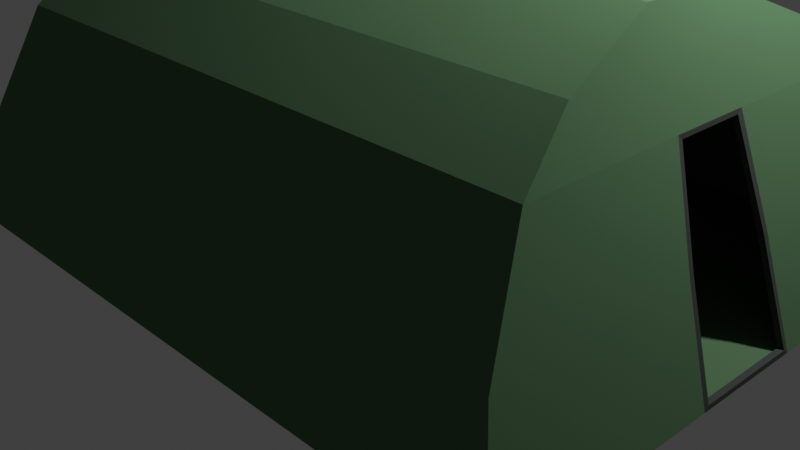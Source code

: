 # Source: 2.blend  (saved by Blender 2.83.20; exported with 4.5.12 LTS)
import bpy
from mathutils import Matrix  # noqa: F401  (used for matrix-valued properties, if any)

bpy.ops.wm.read_factory_settings(use_empty=True)
scene = bpy.context.scene
scene.name = 'Scene'

# ---- collections
col_collection = bpy.data.collections.new('Collection'); scene.collection.children.link(col_collection)

# ---- materials (node trees are filled in below, after node groups)
mat_1 = bpy.data.materials.new('Брезент БМ1')
mat_1.diffuse_color = (0.0476, 0.1106, 0.04807, 1.0)
mat_2 = bpy.data.materials.new('Брезент БМ2')
mat_2.diffuse_color = (0.106, 0.1016, 0.1106, 1.0)

# ---- material node trees
mat_1.use_nodes = True; mat_1.node_tree.nodes.clear()
_N = mat_1.node_tree.nodes; _L = mat_1.node_tree.links
n0 = _N.new('ShaderNodeOutputMaterial'); n0.name = 'Material Output'; n0.location = (300, 300)
n1 = _N.new('ShaderNodeBsdfDiffuse'); n1.name = 'Diffuse BSDF'; n1.location = (10, 300)
n1.inputs[0].default_value = (0.0946, 0.1845, 0.09354, 1.0)
n1.inputs[1].default_value = 0.5
_L.new(n1.outputs[0], n0.inputs[0])
n0.is_active_output = True
mat_2.use_nodes = True; mat_2.node_tree.nodes.clear()
_N = mat_2.node_tree.nodes; _L = mat_2.node_tree.links
n0 = _N.new('ShaderNodeOutputMaterial'); n0.name = 'Material Output'; n0.location = (300, 300)
n1 = _N.new('ShaderNodeBsdfDiffuse'); n1.name = 'Diffuse BSDF'; n1.location = (10, 300)
n1.inputs[0].default_value = (0.05821, 0.06681, 0.05911, 1.0)
n1.inputs[1].default_value = 0.5
_L.new(n1.outputs[0], n0.inputs[0])
n0.is_active_output = True

# ---- world
world_world = bpy.data.worlds.new('World'); scene.world = world_world
world_world.use_nodes = True; world_world.node_tree.nodes.clear()
_N = world_world.node_tree.nodes; _L = world_world.node_tree.links
n0 = _N.new('ShaderNodeOutputWorld'); n0.name = 'World Output'; n0.location = (300, 300)
n1 = _N.new('ShaderNodeBackground'); n1.name = 'Background'; n1.location = (10, 300)
n1.inputs[0].default_value = (0.05088, 0.05088, 0.05088, 1.0)
_L.new(n1.outputs[0], n0.inputs[0])
n0.is_active_output = True
world_world.color = (0.05088, 0.05088, 0.05088)
world_world.use_sun_shadow = False
world_world.sun_shadow_jitter_overblur = 0.0

# ---- cameras
cam_camera = bpy.data.cameras.new('Camera')
cam_camera.clip_end = 100.0
cam_camera.ortho_scale = 7.314

# ---- lights
light_light = bpy.data.lights.new('Light', 'POINT')
light_light.transmission_factor = 0.0
light_light.energy = 1000.0
light_light.shadow_soft_size = 0.1
light_light.shadow_maximum_resolution = 0.006
light_light.use_absolute_resolution = True

# ---- meshes
me_cube = bpy.data.meshes.new('Cube')
me_cube.from_pydata([(1.117, 0.7, 1.0), (1.323, 1.0, -1.0), (1.117, -0.7, 1.0), (1.323, -1.0, -1.0), (-1.0, 0.7, 1.0), (-1.0, 1.0, -1.0), (-1.0, -0.7, 1.0), (-1.0, -1.0, -1.0), (1.221, 0.9, 0.0), (-1.0, -0.9, 0.0), (1.221, -0.9, 0.0), (-1.0, 0.9, 0.0), (1.055, -0.49, 1.483), (-1.0, -0.49, 1.483), (1.055, 0.49, 1.483), (-1.0, 0.49, 1.483), (1.0, -0.147, 1.9), (-1.0, -0.147, 1.9), (1.0, 0.147, 1.9), (-1.0, 0.147, 1.9), (-1.0, 0.6, -1.0), (-1.0, 0.2, -1.0), (-1.0, -0.2, -1.0), (-1.0, -0.6, -1.0), (1.117, 0.42, 1.0), (1.119, 0.1233, 0.9571), (1.119, -0.1233, 0.9571), (1.117, -0.42, 1.0), (1.323, -0.6, -1.0), (1.321, -0.1823, -0.9571), (1.321, 0.1823, -0.9571), (1.323, 0.6, -1.0), (1.221, 0.54, 0.0), (1.221, 0.1627, -0.0005052), (1.221, -0.18, 0.0), (1.221, -0.54, 0.0), (1.055, 0.294, 1.483), (1.055, 0.098, 1.483), (1.055, -0.098, 1.483), (1.055, -0.294, 1.483), (1.0, 0.0882, 1.9), (1.0, 0.0294, 1.9), (1.0, -0.0294, 1.9), (1.0, -0.0882, 1.9), (-1.0, -0.0882, 1.9), (-1.0, -0.0294, 1.9), (-1.0, 0.0294, 1.9), (-1.0, 0.0882, 1.9), (1.117, 0.14, 1.0), (1.117, -0.14, 1.0), (1.323, -0.2, -1.0), (1.323, 0.2, -1.0), (1.221, 0.18, 0.0), (1.221, -0.1627, -0.0005052), (1.103, 0.6863, 0.9943), (1.311, 0.988, -0.9895), (1.103, -0.6863, 0.9943), (1.311, -0.988, -0.9895), (-1.0, 0.6809, 0.994), (-1.0, 0.9852, -0.9866), (-1.0, -0.6809, 0.994), (-1.0, -0.9852, -0.9866), (1.208, 0.8859, -0.003478), (-1.0, -0.8802, -0.00296), (1.208, -0.8859, -0.003478), (-1.0, 0.8802, -0.00296), (1.042, -0.4777, 1.474), (-1.0, -0.4729, 1.473), (1.042, 0.4777, 1.474), (-1.0, 0.4729, 1.473), (0.9885, -0.1404, 1.885), (-1.0, -0.1385, 1.882), (0.9885, 0.1404, 1.885), (-1.0, 0.1385, 1.882), (-1.0, 0.6, -0.98), (-1.0, 0.2, -0.98), (-1.0, -0.2, -0.98), (-1.0, -0.6, -0.98), (1.097, 0.42, 0.9977), (1.099, 0.1242, 0.9556), (1.099, -0.1242, 0.9556), (1.097, -0.42, 0.9977), (1.308, -0.6, -0.9866), (1.301, -0.1814, -0.9587), (1.301, 0.1814, -0.9587), (1.308, 0.6, -0.9866), (1.201, 0.54, -0.00205), (1.201, 0.1627, -0.002566), (1.201, -0.18, -0.002056), (1.201, -0.54, -0.00205), (1.035, 0.294, 1.481), (1.035, 0.098, 1.481), (1.035, -0.098, 1.481), (1.035, -0.294, 1.481), (0.9868, 0.0882, 1.885), (0.9868, 0.0294, 1.885), (0.9868, -0.0294, 1.885), (0.9868, -0.0882, 1.885), (-1.0, -0.0882, 1.88), (-1.0, -0.0294, 1.88), (-1.0, 0.0294, 1.88), (-1.0, 0.0882, 1.88), (1.097, 0.1401, 0.9979), (1.097, -0.1401, 0.9979), (1.308, -0.1999, -0.9864), (1.308, 0.1999, -0.9864), (1.201, 0.18, -0.002056), (1.201, -0.1627, -0.002566)], [], [(10, 2, 6, 9), (23, 28, 3, 7), (35, 27, 2, 10), (11, 4, 0, 8), (5, 11, 8, 1), (28, 35, 10, 3), (3, 10, 9, 7), (24, 0, 14, 36), (0, 4, 15, 14), (6, 2, 12, 13), (43, 44, 17, 16), (13, 12, 16, 17), (14, 15, 19, 18), (36, 14, 18, 40), (12, 39, 43, 16), (39, 38, 42, 43), (38, 37, 41, 42), (37, 36, 40, 41), (18, 19, 47, 40), (40, 47, 46, 41), (41, 46, 45, 42), (42, 45, 44, 43), (2, 27, 39, 12), (27, 49, 38, 39), (49, 48, 37, 38), (48, 24, 36, 37), (1, 8, 32, 31), (31, 32, 52, 51), (50, 34, 35, 28), (8, 0, 24, 32), (32, 24, 48, 52), (34, 49, 27, 35), (5, 1, 31, 20), (20, 31, 51, 21), (21, 51, 50, 22), (22, 50, 28, 23), (26, 25, 48, 49), (30, 29, 50, 51), (33, 30, 51, 52), (29, 53, 34, 50), (25, 33, 52, 48), (53, 26, 49, 34), (64, 63, 60, 56), (77, 61, 57, 82), (89, 64, 56, 81), (65, 62, 54, 58), (59, 55, 62, 65), (82, 57, 64, 89), (57, 61, 63, 64), (78, 90, 68, 54), (54, 68, 69, 58), (60, 67, 66, 56), (97, 70, 71, 98), (67, 71, 70, 66), (68, 72, 73, 69), (90, 94, 72, 68), (66, 70, 97, 93), (93, 97, 96, 92), (92, 96, 95, 91), (91, 95, 94, 90), (72, 94, 101, 73), (94, 95, 100, 101), (95, 96, 99, 100), (96, 97, 98, 99), (56, 66, 93, 81), (81, 93, 92, 103), (103, 92, 91, 102), (102, 91, 90, 78), (55, 85, 86, 62), (85, 105, 106, 86), (104, 82, 89, 88), (62, 86, 78, 54), (86, 106, 102, 78), (88, 89, 81, 103), (59, 74, 85, 55), (74, 75, 105, 85), (75, 76, 104, 105), (76, 77, 82, 104), (80, 103, 102, 79), (84, 105, 104, 83), (87, 106, 105, 84), (83, 104, 88, 107), (79, 102, 106, 87), (107, 88, 103, 80), (23, 7, 61, 77), (9, 6, 60, 63), (11, 5, 59, 65), (7, 9, 63, 61), (4, 11, 65, 58), (6, 13, 67, 60), (15, 4, 58, 69), (47, 19, 73, 101), (13, 17, 71, 67), (19, 15, 69, 73), (5, 20, 74, 59), (20, 21, 75, 74), (21, 22, 76, 75), (22, 23, 77, 76), (17, 44, 98, 71), (44, 45, 99, 98), (45, 46, 100, 99), (46, 47, 101, 100), (25, 26, 80, 79), (29, 30, 84, 83), (30, 33, 87, 84), (53, 29, 83, 107), (33, 25, 79, 87), (26, 53, 107, 80)])
me_cube.polygons.foreach_set('material_index', [0, 0, 0, 0, 0, 0, 0, 0, 0, 0, 0, 0, 0, 0, 0, 0, 0, 0, 0, 0, 0, 0, 0, 0, 0, 0, 0, 0, 0, 0, 0, 0, 0, 0, 0, 0, 1, 1, 1, 1, 1, 1, 0, 0, 0, 0, 0, 0, 0, 0, 0, 0, 0, 0, 0, 0, 0, 0, 0, 0, 0, 0, 0, 0, 0, 0, 0, 0, 0, 0, 0, 0, 0, 0, 0, 0, 0, 0, 1, 1, 1, 1, 1, 1, 0, 0, 0, 0, 0, 0, 0, 0, 0, 0, 0, 0, 0, 0, 0, 0, 0, 0, 1, 1, 1, 1, 1, 1])
_uv = me_cube.uv_layers.new(name='UVMap')
_uv.uv.foreach_set('vector', [0.0118, 0.2346, 0.02393, 0.1111, 0.2701, 0.1111, 0.2702, 0.2346, 0.04653, 0.7132, 0.04653, 1.0, 0.0, 1.0, 0.0, 0.7132, 0.7167, 0.5943, 0.7027, 0.4702, 0.7353, 0.4702, 0.7585, 0.5943, 0.2702, 0.2346, 0.2702, 0.1111, 0.5164, 0.1111, 0.5286, 0.2346, 0.2702, 0.3581, 0.2702, 0.2346, 0.5286, 0.2346, 0.5404, 0.3581, 0.7236, 0.7184, 0.7167, 0.5943, 0.7585, 0.5943, 0.7702, 0.7184, 0.0, 0.3581, 0.0118, 0.2346, 0.2702, 0.2346, 0.2702, 0.3581, 0.605, 0.4702, 0.5724, 0.4702, 0.5969, 0.41, 0.6197, 0.41, 0.5164, 0.1111, 0.2702, 0.1111, 0.2702, 0.05147, 0.5092, 0.05147, 0.2701, 0.1111, 0.02393, 0.1111, 0.03111, 0.05147, 0.2701, 0.05147, 0.8003, 0.247, 0.8003, 0.0, 0.8072, 0.0, 0.8072, 0.247, 0.2701, 0.05147, 0.03111, 0.05147, 0.03743, 7.36e-08, 0.2701, 0.0, 0.5092, 0.05147, 0.2702, 0.05147, 0.2703, 5.888e-08, 0.5029, 0.0, 0.6197, 0.41, 0.5969, 0.41, 0.6368, 0.3581, 0.6436, 0.3581, 0.7109, 0.41, 0.6881, 0.41, 0.6641, 0.3581, 0.671, 0.3581, 0.6881, 0.41, 0.6653, 0.41, 0.6573, 0.3581, 0.6641, 0.3581, 0.6653, 0.41, 0.6425, 0.41, 0.6504, 0.3581, 0.6573, 0.3581, 0.6425, 0.41, 0.6197, 0.41, 0.6436, 0.3581, 0.6504, 0.3581, 0.773, 0.247, 0.773, 0.0, 0.7798, 0.0, 0.7798, 0.247, 0.7798, 0.247, 0.7798, 0.0, 0.7867, 0.0, 0.7867, 0.247, 0.7867, 0.247, 0.7867, 0.0, 0.7935, 0.0, 0.7935, 0.247, 0.7935, 0.247, 0.7935, 0.0, 0.8003, 0.0, 0.8003, 0.247, 0.7353, 0.4702, 0.7027, 0.4702, 0.6881, 0.41, 0.7109, 0.41, 0.7027, 0.4702, 0.6701, 0.4702, 0.6653, 0.41, 0.6881, 0.41, 0.6701, 0.4702, 0.6376, 0.4702, 0.6425, 0.41, 0.6653, 0.41, 0.6376, 0.4702, 0.605, 0.4702, 0.6197, 0.41, 0.6425, 0.41, 0.5375, 0.7184, 0.5492, 0.5943, 0.5911, 0.5943, 0.5841, 0.7184, 0.5841, 0.7184, 0.5911, 0.5943, 0.6329, 0.5943, 0.6306, 0.7184, 0.6771, 0.7184, 0.6748, 0.5943, 0.7167, 0.5943, 0.7236, 0.7184, 0.5492, 0.5943, 0.5724, 0.4702, 0.605, 0.4702, 0.5911, 0.5943, 0.5911, 0.5943, 0.605, 0.4702, 0.6376, 0.4702, 0.6329, 0.5943, 0.6748, 0.5943, 0.6701, 0.4702, 0.7027, 0.4702, 0.7167, 0.5943, 0.2326, 0.7132, 0.2326, 1.0, 0.1861, 1.0, 0.1861, 0.7132, 0.1861, 0.7132, 0.1861, 1.0, 0.1396, 1.0, 0.1396, 0.7132, 0.1396, 0.7132, 0.1396, 1.0, 0.09305, 1.0, 0.09305, 0.7132, 0.09305, 0.7132, 0.09305, 1.0, 0.04653, 1.0, 0.04653, 0.7132, 0.6405, 0.5989, 0.6691, 0.5989, 0.6711, 0.6041, 0.6386, 0.6041, 0.676, 0.3612, 0.6337, 0.3612, 0.6316, 0.3559, 0.678, 0.3559, 0.6737, 0.4799, 0.676, 0.3612, 0.678, 0.3559, 0.6757, 0.48, 0.6337, 0.3612, 0.636, 0.4799, 0.634, 0.48, 0.6316, 0.3559, 0.6691, 0.5989, 0.6737, 0.4799, 0.6757, 0.48, 0.6711, 0.6041, 0.636, 0.4799, 0.6405, 0.5989, 0.6386, 0.6041, 0.634, 0.48, 0.2808, 0.4798, 0.5375, 0.48, 0.5375, 0.6031, 0.2929, 0.6031, 0.4173, 0.7132, 0.4621, 0.7132, 0.4625, 0.9985, 0.4173, 0.9982, 0.8223, 0.5922, 0.782, 0.5925, 0.8053, 0.4687, 0.8362, 0.4683, 0.2687, 0.5912, 0.01199, 0.5914, 0.02409, 0.4681, 0.2687, 0.4681, 0.2688, 0.7127, 0.0, 0.7132, 0.01199, 0.5914, 0.2687, 0.5912, 0.8153, 0.7144, 0.7702, 0.7147, 0.782, 0.5925, 0.8223, 0.5922, 0.2688, 0.3581, 0.5375, 0.3585, 0.5375, 0.48, 0.2808, 0.4798, 0.9339, 0.4683, 0.9193, 0.4083, 0.9407, 0.4091, 0.9649, 0.4687, 0.02409, 0.4681, 0.03126, 0.4089, 0.2687, 0.4089, 0.2687, 0.4681, 0.5375, 0.6031, 0.5375, 0.6623, 0.3, 0.6624, 0.2929, 0.6031, 0.8338, 0.0002139, 0.8398, 2.208e-08, 0.8396, 0.2456, 0.8338, 0.2456, 0.5375, 0.6623, 0.5375, 0.7129, 0.3063, 0.7132, 0.3, 0.6624, 0.03126, 0.4089, 0.03748, 0.3581, 0.2688, 0.3584, 0.2687, 0.4089, 0.9193, 0.4083, 0.8953, 0.3581, 0.9014, 0.3581, 0.9407, 0.4091, 0.8295, 0.4091, 0.8688, 0.3581, 0.8748, 0.3581, 0.8509, 0.4083, 0.8509, 0.4083, 0.8748, 0.3581, 0.8817, 0.3581, 0.8737, 0.4083, 0.8737, 0.4083, 0.8817, 0.3581, 0.8885, 0.3581, 0.8965, 0.4083, 0.8965, 0.4083, 0.8885, 0.3581, 0.8953, 0.3581, 0.9193, 0.4083, 0.8072, 0.0, 0.8132, 0.0002139, 0.8132, 0.2456, 0.8074, 0.2456, 0.8132, 0.0002139, 0.8201, 0.0002139, 0.8201, 0.2456, 0.8132, 0.2456, 0.8201, 0.0002139, 0.8269, 0.0002139, 0.8269, 0.2456, 0.8201, 0.2456, 0.8269, 0.0002139, 0.8338, 0.0002139, 0.8338, 0.2456, 0.8269, 0.2456, 0.8053, 0.4687, 0.8295, 0.4091, 0.8509, 0.4083, 0.8362, 0.4683, 0.8362, 0.4683, 0.8509, 0.4083, 0.8737, 0.4083, 0.8688, 0.4682, 0.8688, 0.4682, 0.8737, 0.4083, 0.8965, 0.4083, 0.9014, 0.4682, 0.9014, 0.4682, 0.8965, 0.4083, 0.9193, 0.4083, 0.9339, 0.4683, 1.0, 0.7147, 0.9549, 0.7144, 0.9479, 0.5922, 0.9881, 0.5925, 0.9549, 0.7144, 0.9083, 0.7143, 0.906, 0.5922, 0.9479, 0.5922, 0.8618, 0.7143, 0.8153, 0.7144, 0.8223, 0.5922, 0.8642, 0.5922, 0.9881, 0.5925, 0.9479, 0.5922, 0.9339, 0.4683, 0.9649, 0.4687, 0.9479, 0.5922, 0.906, 0.5922, 0.9014, 0.4682, 0.9339, 0.4683, 0.8642, 0.5922, 0.8223, 0.5922, 0.8362, 0.4683, 0.8688, 0.4682, 0.233, 0.7132, 0.2778, 0.7132, 0.2778, 0.9982, 0.2326, 0.9985, 0.2778, 0.7132, 0.3243, 0.7132, 0.3243, 0.9982, 0.2778, 0.9982, 0.3243, 0.7132, 0.3708, 0.7132, 0.3708, 0.9982, 0.3243, 0.9982, 0.3708, 0.7132, 0.4173, 0.7132, 0.4173, 0.9982, 0.3708, 0.9982, 0.871, 0.4713, 0.8692, 0.4661, 0.9017, 0.4661, 0.8998, 0.4713, 0.9064, 0.7088, 0.9086, 0.7123, 0.8622, 0.7123, 0.8644, 0.7088, 0.9043, 0.5902, 0.9063, 0.5902, 0.9086, 0.7123, 0.9064, 0.7088, 0.8644, 0.7088, 0.8622, 0.7123, 0.8645, 0.5902, 0.8665, 0.5902, 0.8998, 0.4713, 0.9017, 0.4661, 0.9063, 0.5902, 0.9043, 0.5902, 0.8665, 0.5902, 0.8645, 0.5902, 0.8692, 0.4661, 0.871, 0.4713, 0.5869, 0.3576, 0.5404, 0.3576, 0.5421, 0.3559, 0.5869, 0.3551, 0.552, 0.2343, 0.5752, 0.111, 0.5775, 0.1117, 0.5543, 0.2347, 0.7613, 0.2343, 0.773, 0.3576, 0.7713, 0.3559, 0.759, 0.2347, 0.5404, 0.3576, 0.552, 0.2343, 0.5543, 0.2347, 0.5421, 0.3559, 0.7381, 0.111, 0.7613, 0.2343, 0.759, 0.2347, 0.7359, 0.1117, 0.5752, 0.111, 0.5997, 0.05142, 0.6017, 0.05271, 0.5775, 0.1117, 0.7137, 0.05142, 0.7381, 0.111, 0.7359, 0.1117, 0.7117, 0.05271, 0.6669, 0.0, 0.6738, 0.0, 0.6728, 0.00223, 0.6669, 0.002466, 0.5997, 0.05142, 0.6396, 0.0, 0.6406, 0.00223, 0.6017, 0.05271, 0.6738, 0.0, 0.7137, 0.05142, 0.7117, 0.05271, 0.6728, 0.00223, 0.773, 0.3576, 0.7265, 0.3576, 0.7265, 0.3551, 0.7713, 0.3559, 0.7265, 0.3576, 0.6799, 0.3576, 0.6799, 0.3551, 0.7265, 0.3551, 0.6799, 0.3576, 0.6334, 0.3576, 0.6334, 0.3551, 0.6799, 0.3551, 0.6334, 0.3576, 0.5869, 0.3576, 0.5869, 0.3551, 0.6334, 0.3551, 0.6396, 0.0, 0.6464, 0.0, 0.6464, 0.002466, 0.6406, 0.00223, 0.6464, 0.0, 0.6532, 0.0, 0.6532, 0.002466, 0.6464, 0.002466, 0.6532, 0.0, 0.6601, 0.0, 0.6601, 0.002466, 0.6532, 0.002466, 0.6601, 0.0, 0.6669, 0.0, 0.6669, 0.002466, 0.6601, 0.002466, 0.2343, 0.7437, 0.2343, 0.7132, 0.2366, 0.7131, 0.2366, 0.7438, 0.232, 0.7582, 0.232, 0.7131, 0.2343, 0.7132, 0.2343, 0.758, 0.2704, 0.8329, 0.2703, 0.7141, 0.2726, 0.7141, 0.2728, 0.8328, 0.2703, 0.476, 0.2704, 0.3573, 0.2728, 0.3573, 0.2726, 0.476, 0.2703, 0.7141, 0.2704, 0.5951, 0.2728, 0.5951, 0.2726, 0.7141, 0.2704, 0.595, 0.2703, 0.476, 0.2726, 0.476, 0.2728, 0.5951])
me_cube.materials.append(mat_1)
me_cube.materials.append(mat_2)
me_cube.use_remesh_preserve_volume = False
me_cube.use_remesh_preserve_attributes = False
me_cube.use_mirror_vertex_groups = False
me_cube.update()

# ---- objects
ob_cube = bpy.data.objects.new('Cube', me_cube)
ob_light = bpy.data.objects.new('Light', light_light)
ob_camera = bpy.data.objects.new('Camera', cam_camera)

# ---- transforms, parenting, visibility, modifiers, constraints
ob_cube.location = (0.0, 0.0, 1.0)
ob_cube.scale = (3.0, 3.0, 1.0)
ob_cube.lock_rotations_4d = False
ob_cube.empty_display_type = 'ARROWS'
ob_cube.lineart.crease_threshold = 0.0
ob_light.location = (4.076, 1.005, 5.904)
ob_light.rotation_euler = (0.6503, 0.05522, 1.866)
ob_light.lock_rotations_4d = False
ob_light.empty_display_type = 'ARROWS'
ob_light.color = (0.0, 0.0, 0.0, 0.0)
ob_light.lineart.crease_threshold = 0.0
ob_camera.location = (7.359, -6.926, 4.958)
ob_camera.rotation_euler = (1.109, 0.0, 0.8149)
ob_camera.lock_rotations_4d = False
ob_camera.empty_display_type = 'ARROWS'
ob_camera.color = (0.0, 0.0, 0.0, 0.0)
ob_camera.display_type = 'WIRE'
ob_camera.lineart.crease_threshold = 0.0

# ---- collection membership
col_collection.objects.link(ob_cube)
col_collection.objects.link(ob_light)
col_collection.objects.link(ob_camera)

# ---- scene / render settings (as saved in the file)
scene.camera = ob_camera
scene.frame_start = 1; scene.frame_end = 250; scene.frame_set(1)
scene.render.engine = 'CYCLES'
scene.cycles.use_denoising = False
scene.cycles.samples = 128
scene.cycles.sampling_pattern = 'TABULATED_SOBOL'
scene.cycles.use_adaptive_sampling = False
scene.cycles.use_light_tree = False
scene.view_settings.view_transform = 'Standard'
bpy.context.view_layer.update()
